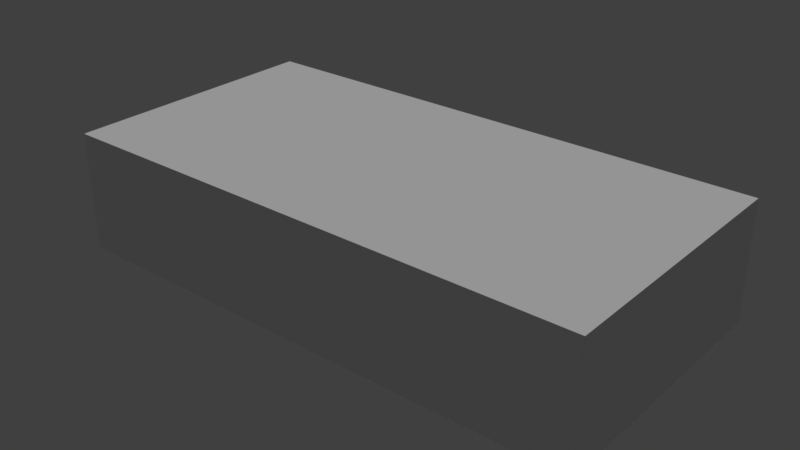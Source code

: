 # Source: turnhalle.blend  (saved by Blender 2.79.0; exported with 4.5.12 LTS)
import bpy
from mathutils import Matrix  # noqa: F401  (used for matrix-valued properties, if any)

bpy.ops.wm.read_factory_settings(use_empty=True)
scene = bpy.context.scene
scene.name = 'Scene'

# ---- collections
col_collection_1 = bpy.data.collections.new('Collection 1'); scene.collection.children.link(col_collection_1)

# ---- materials (node trees are filled in below, after node groups)
mat_material_005 = bpy.data.materials.new('Material.005')
mat_material_005.alpha_threshold = 0.0
mat_material_005.use_transparent_shadow = False
mat_material_005.roughness = 0.5
mat_material_006 = bpy.data.materials.new('Material.006')
mat_material_006.alpha_threshold = 0.0
mat_material_006.use_transparent_shadow = False
mat_material_006.roughness = 0.5
mat_material_004 = bpy.data.materials.new('Material.004')
mat_material_004.alpha_threshold = 0.0
mat_material_004.use_transparent_shadow = False
mat_material_004.roughness = 0.5
mat_material_002 = bpy.data.materials.new('Material.002')
mat_material_002.alpha_threshold = 0.0
mat_material_002.use_transparent_shadow = False
mat_material_002.roughness = 0.5
mat_material_001 = bpy.data.materials.new('Material.001')
mat_material_001.alpha_threshold = 0.0
mat_material_001.use_transparent_shadow = False
mat_material_001.roughness = 0.5
mat_material_009 = bpy.data.materials.new('Material.009')
mat_material_009.alpha_threshold = 0.0
mat_material_009.use_transparent_shadow = False
mat_material_009.roughness = 0.5

# ---- material node trees

# ---- world
world_world = bpy.data.worlds.new('World'); scene.world = world_world
world_world.color = (0.05088, 0.05088, 0.05088)
world_world.use_sun_shadow = False
world_world.sun_shadow_jitter_overblur = 0.0
world_world.cycles.sampling_method = 'MANUAL'

# ---- lights
light_hemi = bpy.data.lights.new('Hemi', 'SUN')
light_hemi.transmission_factor = 0.0
light_hemi.angle = 0.1993
light_hemi.energy = 1.0
light_hemi.shadow_buffer_clip_start = 0.5
light_hemi.shadow_soft_size = 0.1
light_hemi.shadow_cascade_max_distance = 1000.0

# ---- meshes
me_plane_004 = bpy.data.meshes.new('Plane.004')
me_plane_004.from_pydata([(-1.0, -1.0, 0.0), (1.0, -1.0, 0.0), (-1.0, 1.0, 0.0), (1.0, 1.0, 0.0)], [], [(0, 2, 3, 1)])
_uv = me_plane_004.uv_layers.new(name='UVMap')
_uv.uv.foreach_set('vector', [0.0001, 9.998e-05, 9.998e-05, 0.9999, 0.9999, 0.9999, 0.9999, 9.998e-05])
me_plane_004.materials.append(mat_material_005)
me_plane_004.use_remesh_preserve_volume = False
me_plane_004.use_remesh_preserve_attributes = False
me_plane_004.use_mirror_vertex_groups = False
me_plane_004.update()
me_plane_003 = bpy.data.meshes.new('Plane.003')
me_plane_003.from_pydata([(-1.0, -1.0, 0.0), (1.0, -1.0, 0.0), (-1.0, 1.0, 0.0), (1.0, 1.0, 0.0)], [], [(0, 1, 3, 2)])
_uv = me_plane_003.uv_layers.new(name='UVMap')
_uv.uv.foreach_set('vector', [0.0001, 0.9999, 0.9999, 0.9999, 0.9999, 9.998e-05, 9.998e-05, 9.998e-05])
me_plane_003.materials.append(mat_material_006)
me_plane_003.use_remesh_preserve_volume = False
me_plane_003.use_remesh_preserve_attributes = False
me_plane_003.use_mirror_vertex_groups = False
me_plane_003.update()
me_plane_002 = bpy.data.meshes.new('Plane.002')
me_plane_002.from_pydata([(-1.0, -1.0, 0.0), (1.0, -1.0, 0.0), (-1.0, 1.0, 0.0), (1.0, 1.0, 0.0)], [], [(0, 2, 3, 1)])
_uv = me_plane_002.uv_layers.new(name='UVMap')
_uv.uv.foreach_set('vector', [0.0001, 9.998e-05, 9.998e-05, 0.9999, 0.9999, 0.9999, 0.9999, 9.998e-05])
me_plane_002.materials.append(mat_material_004)
me_plane_002.use_remesh_preserve_volume = False
me_plane_002.use_remesh_preserve_attributes = False
me_plane_002.use_mirror_vertex_groups = False
me_plane_002.update()
me_plane_001 = bpy.data.meshes.new('Plane.001')
me_plane_001.from_pydata([(-1.0, -1.0, 0.0), (1.0, -1.0, 0.0), (-1.0, 1.0, 0.0), (1.0, 1.0, 0.0)], [], [(0, 2, 3, 1)])
_uv = me_plane_001.uv_layers.new(name='UVMap')
_uv.uv.foreach_set('vector', [0.0001, 9.998e-05, 9.998e-05, 0.9999, 0.9999, 0.9999, 0.9999, 9.998e-05])
me_plane_001.materials.append(mat_material_002)
me_plane_001.use_remesh_preserve_volume = False
me_plane_001.use_remesh_preserve_attributes = False
me_plane_001.use_mirror_vertex_groups = False
me_plane_001.update()
me_plane = bpy.data.meshes.new('Plane')
me_plane.from_pydata([(-1.0, -1.0, 0.0), (1.0, -1.0, 0.0), (-1.0, 1.0, 0.0), (1.0, 1.0, 0.0)], [], [(0, 2, 3, 1)])
_uv = me_plane.uv_layers.new(name='UVMap')
_uv.uv.foreach_set('vector', [0.0001, 9.998e-05, 9.998e-05, 0.9999, 0.9999, 0.9999, 0.9999, 9.998e-05])
me_plane.materials.append(mat_material_001)
me_plane.use_remesh_preserve_volume = False
me_plane.use_remesh_preserve_attributes = False
me_plane.use_mirror_vertex_groups = False
me_plane.update()
me_plane_006 = bpy.data.meshes.new('Plane.006')
me_plane_006.from_pydata([(-1.0, -1.0, 0.0), (1.0, -1.0, 0.0), (-1.0, 1.0, 0.0), (1.0, 1.0, 0.0)], [], [(0, 1, 3, 2)])
_uv = me_plane_006.uv_layers.new(name='UVMap')
_uv.uv.foreach_set('vector', [0.0001, 0.9999, 0.9999, 0.9999, 0.9999, 9.998e-05, 9.998e-05, 9.998e-05])
me_plane_006.materials.append(mat_material_009)
me_plane_006.use_remesh_preserve_volume = False
me_plane_006.use_remesh_preserve_attributes = False
me_plane_006.use_mirror_vertex_groups = False
me_plane_006.update()

# ---- objects
ob_linke_wand = bpy.data.objects.new('linke Wand', me_plane_004)
ob_vorderwand = bpy.data.objects.new('Vorderwand', me_plane_003)
ob_r_ckwand = bpy.data.objects.new('Rückwand', me_plane_002)
ob_hemi = bpy.data.objects.new('Hemi', light_hemi)
ob_rechte_wand = bpy.data.objects.new('rechte Wand', me_plane_001)
ob_boden = bpy.data.objects.new('Boden', me_plane)
ob_decke = bpy.data.objects.new('Decke', me_plane_006)

# ---- transforms, parenting, visibility, modifiers, constraints
ob_linke_wand.location = (0.0, -13.5, 6.0)
ob_linke_wand.rotation_euler = (1.571, 0.0, 0.0)
ob_linke_wand.scale = (27.0, 6.0, 1.0)
ob_linke_wand.lineart.crease_threshold = 0.0
ob_vorderwand.location = (27.0, 0.0, 6.0)
ob_vorderwand.rotation_euler = (0.0, 1.571, 0.0)
ob_vorderwand.scale = (6.0, 13.5, 1.0)
ob_vorderwand.lineart.crease_threshold = 0.0
ob_r_ckwand.location = (-27.0, 0.0, 6.0)
ob_r_ckwand.rotation_euler = (0.0, 1.571, 0.0)
ob_r_ckwand.scale = (6.0, 13.5, 1.0)
ob_r_ckwand.lineart.crease_threshold = 0.0
ob_hemi.location = (0.0, 0.0, 2.519)
ob_hemi.lineart.crease_threshold = 0.0
ob_rechte_wand.location = (0.0, 13.5, 6.0)
ob_rechte_wand.rotation_euler = (1.571, 0.0, 0.0)
ob_rechte_wand.scale = (27.0, 6.0, 1.0)
ob_rechte_wand.lineart.crease_threshold = 0.0
ob_boden.location = (0.0, 0.0, 0.0)
ob_boden.scale = (27.0, 13.5, 1.0)
ob_boden.lineart.crease_threshold = 0.0
ob_decke.location = (0.0, 0.0, 12.0)
ob_decke.scale = (27.0, 13.5, 1.0)
ob_decke.lineart.crease_threshold = 0.0

# ---- collection membership
col_collection_1.objects.link(ob_linke_wand)
col_collection_1.objects.link(ob_vorderwand)
col_collection_1.objects.link(ob_r_ckwand)
col_collection_1.objects.link(ob_hemi)
col_collection_1.objects.link(ob_rechte_wand)
col_collection_1.objects.link(ob_boden)
col_collection_1.objects.link(ob_decke)

# ---- scene / render settings (as saved in the file)
scene.frame_start = 1; scene.frame_end = 250; scene.frame_set(1)
scene.render.engine = 'BLENDER_EEVEE_NEXT'
scene.render.resolution_percentage = 50
scene.render.dither_intensity = 0.0
scene.cycles.use_denoising = False
scene.cycles.samples = 128
scene.cycles.sampling_pattern = 'TABULATED_SOBOL'
scene.cycles.use_adaptive_sampling = False
scene.cycles.use_light_tree = False
scene.cycles.blur_glossy = 0.0
scene.cycles.sample_clamp_indirect = 0.0
scene.view_settings.view_transform = 'Standard'
bpy.context.view_layer.update()

# ---- added for rendering (the .blend has no active camera): camera
cam_auto = bpy.data.cameras.new('AutoCamera')
cam_auto.lens = 50.0
cam_auto.sensor_width = 36.0
cam_auto.clip_end = 1000.0
ob_auto_camera = bpy.data.objects.new('AutoCamera', cam_auto)
scene.collection.objects.link(ob_auto_camera)
ob_auto_camera.location = (56.9521, -68.3425, 51.5617)
ob_auto_camera.rotation_euler = (1.09748, -7.21219e-08, 0.694738)
scene.camera = ob_auto_camera
bpy.context.view_layer.update()
